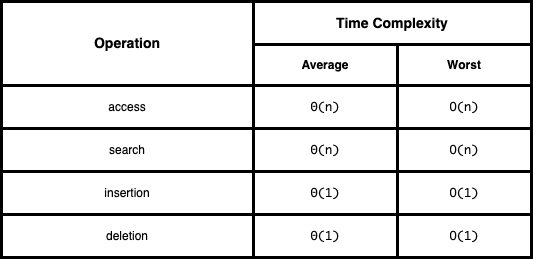

The diagram above was exported from draw.io. Its source (the exported page's mxGraphModel, read from the mxfile embedded in the PNG):
<mxGraphModel dx="1730" dy="822" grid="0" gridSize="10" guides="1" tooltips="1" connect="1" arrows="1" fold="1" page="0" pageScale="1" pageWidth="850" pageHeight="1100" math="0" shadow="0">
  <root>
    <mxCell id="0" />
    <mxCell id="1" parent="0" />
    <mxCell id="2" value="" style="shape=table;startSize=0;container=1;collapsible=0;childLayout=tableLayout;strokeWidth=3;shadow=0;rounded=1;swimlaneLine=1;" parent="1" vertex="1">
      <mxGeometry x="-533" y="-114" width="530" height="256" as="geometry" />
    </mxCell>
    <mxCell id="3" value="" style="shape=tableRow;horizontal=0;startSize=0;swimlaneHead=0;swimlaneBody=0;top=0;left=0;bottom=0;right=0;collapsible=0;dropTarget=0;fillColor=none;points=[[0,0.5],[1,0.5]];portConstraint=eastwest;shadow=0;fontSize=14;" parent="2" vertex="1">
      <mxGeometry width="530" height="43" as="geometry" />
    </mxCell>
    <mxCell id="4" value="&lt;b&gt;Operation&lt;/b&gt;" style="shape=partialRectangle;html=1;whiteSpace=wrap;connectable=0;overflow=hidden;fillColor=none;top=0;left=0;bottom=0;right=0;pointerEvents=1;shadow=0;fontSize=14;rowspan=2;colspan=1;" parent="3" vertex="1">
      <mxGeometry width="252" height="84" as="geometry">
        <mxRectangle width="252" height="43" as="alternateBounds" />
      </mxGeometry>
    </mxCell>
    <mxCell id="5" value="&lt;b style=&quot;font-size: 14px;&quot;&gt;Time Complexity&lt;/b&gt;" style="shape=partialRectangle;html=1;whiteSpace=wrap;connectable=0;overflow=hidden;fillColor=none;top=0;left=0;bottom=0;right=0;pointerEvents=1;rowspan=1;colspan=2;shadow=0;fontSize=14;" parent="3" vertex="1">
      <mxGeometry x="252" width="278" height="43" as="geometry">
        <mxRectangle width="144" height="43" as="alternateBounds" />
      </mxGeometry>
    </mxCell>
    <mxCell id="7" value="" style="shape=tableRow;horizontal=0;startSize=0;swimlaneHead=0;swimlaneBody=0;top=0;left=0;bottom=0;right=0;collapsible=0;dropTarget=0;fillColor=none;points=[[0,0.5],[1,0.5]];portConstraint=eastwest;shadow=0;" parent="2" vertex="1">
      <mxGeometry y="43" width="530" height="41" as="geometry" />
    </mxCell>
    <mxCell id="9" value="&lt;b&gt;Average&lt;/b&gt;" style="shape=partialRectangle;html=1;whiteSpace=wrap;connectable=0;overflow=hidden;fillColor=none;top=0;left=0;bottom=0;right=0;pointerEvents=1;shadow=0;" parent="7" vertex="1">
      <mxGeometry x="252" width="144" height="41" as="geometry">
        <mxRectangle width="144" height="41" as="alternateBounds" />
      </mxGeometry>
    </mxCell>
    <mxCell id="10" value="&lt;b&gt;Worst&lt;/b&gt;" style="shape=partialRectangle;html=1;whiteSpace=wrap;connectable=0;overflow=hidden;fillColor=none;top=0;left=0;bottom=0;right=0;pointerEvents=1;shadow=0;" parent="7" vertex="1">
      <mxGeometry x="396" width="134" height="41" as="geometry">
        <mxRectangle width="134" height="41" as="alternateBounds" />
      </mxGeometry>
    </mxCell>
    <mxCell id="11" value="" style="shape=tableRow;horizontal=0;startSize=0;swimlaneHead=0;swimlaneBody=0;top=0;left=0;bottom=0;right=0;collapsible=0;dropTarget=0;fillColor=none;points=[[0,0.5],[1,0.5]];portConstraint=eastwest;shadow=0;" parent="2" vertex="1">
      <mxGeometry y="84" width="530" height="43" as="geometry" />
    </mxCell>
    <mxCell id="12" value="access" style="shape=partialRectangle;html=1;whiteSpace=wrap;connectable=0;overflow=hidden;fillColor=none;top=0;left=0;bottom=0;right=0;pointerEvents=1;shadow=0;" parent="11" vertex="1">
      <mxGeometry width="252" height="43" as="geometry">
        <mxRectangle width="252" height="43" as="alternateBounds" />
      </mxGeometry>
    </mxCell>
    <mxCell id="13" value="&lt;span style=&quot;font-family: Monaco, Menlo, Consolas, &amp;quot;Courier New&amp;quot;, monospace; background-color: rgb(255, 255, 255);&quot;&gt;Θ(n)&lt;/span&gt;" style="shape=partialRectangle;html=1;whiteSpace=wrap;connectable=0;overflow=hidden;fillColor=none;top=0;left=0;bottom=0;right=0;pointerEvents=1;shadow=0;fontFamily=Helvetica;" parent="11" vertex="1">
      <mxGeometry x="252" width="144" height="43" as="geometry">
        <mxRectangle width="144" height="43" as="alternateBounds" />
      </mxGeometry>
    </mxCell>
    <mxCell id="14" value="&lt;span style=&quot;font-family: Monaco, Menlo, Consolas, &amp;quot;Courier New&amp;quot;, monospace; background-color: rgb(255, 255, 255);&quot;&gt;O(n)&lt;/span&gt;" style="shape=partialRectangle;html=1;whiteSpace=wrap;connectable=0;overflow=hidden;fillColor=none;top=0;left=0;bottom=0;right=0;pointerEvents=1;shadow=0;fontFamily=Helvetica;" parent="11" vertex="1">
      <mxGeometry x="396" width="134" height="43" as="geometry">
        <mxRectangle width="134" height="43" as="alternateBounds" />
      </mxGeometry>
    </mxCell>
    <mxCell id="28" style="shape=tableRow;horizontal=0;startSize=0;swimlaneHead=0;swimlaneBody=0;top=0;left=0;bottom=0;right=0;collapsible=0;dropTarget=0;fillColor=none;points=[[0,0.5],[1,0.5]];portConstraint=eastwest;shadow=0;" parent="2" vertex="1">
      <mxGeometry y="127" width="530" height="43" as="geometry" />
    </mxCell>
    <mxCell id="29" value="search" style="shape=partialRectangle;html=1;whiteSpace=wrap;connectable=0;overflow=hidden;fillColor=none;top=0;left=0;bottom=0;right=0;pointerEvents=1;shadow=0;" parent="28" vertex="1">
      <mxGeometry width="252" height="43" as="geometry">
        <mxRectangle width="252" height="43" as="alternateBounds" />
      </mxGeometry>
    </mxCell>
    <mxCell id="30" value="&lt;span style=&quot;font-family: Monaco, Menlo, Consolas, &amp;quot;Courier New&amp;quot;, monospace;&quot;&gt;Θ(n)&lt;/span&gt;" style="shape=partialRectangle;html=1;whiteSpace=wrap;connectable=0;overflow=hidden;fillColor=none;top=0;left=0;bottom=0;right=0;pointerEvents=1;shadow=0;fontFamily=Helvetica;" parent="28" vertex="1">
      <mxGeometry x="252" width="144" height="43" as="geometry">
        <mxRectangle width="144" height="43" as="alternateBounds" />
      </mxGeometry>
    </mxCell>
    <mxCell id="31" value="&lt;span style=&quot;font-family: Monaco, Menlo, Consolas, &amp;quot;Courier New&amp;quot;, monospace;&quot;&gt;O(n)&lt;/span&gt;" style="shape=partialRectangle;html=1;whiteSpace=wrap;connectable=0;overflow=hidden;fillColor=none;top=0;left=0;bottom=0;right=0;pointerEvents=1;shadow=0;fontFamily=Helvetica;" parent="28" vertex="1">
      <mxGeometry x="396" width="134" height="43" as="geometry">
        <mxRectangle width="134" height="43" as="alternateBounds" />
      </mxGeometry>
    </mxCell>
    <mxCell id="24" style="shape=tableRow;horizontal=0;startSize=0;swimlaneHead=0;swimlaneBody=0;top=0;left=0;bottom=0;right=0;collapsible=0;dropTarget=0;fillColor=none;points=[[0,0.5],[1,0.5]];portConstraint=eastwest;shadow=0;" parent="2" vertex="1">
      <mxGeometry y="170" width="530" height="43" as="geometry" />
    </mxCell>
    <mxCell id="25" value="insertion" style="shape=partialRectangle;html=1;whiteSpace=wrap;connectable=0;overflow=hidden;fillColor=none;top=0;left=0;bottom=0;right=0;pointerEvents=1;shadow=0;" parent="24" vertex="1">
      <mxGeometry width="252" height="43" as="geometry">
        <mxRectangle width="252" height="43" as="alternateBounds" />
      </mxGeometry>
    </mxCell>
    <mxCell id="26" value="&lt;span style=&quot;font-family: Monaco, Menlo, Consolas, &amp;quot;Courier New&amp;quot;, monospace;&quot;&gt;Θ(1)&lt;/span&gt;" style="shape=partialRectangle;html=1;whiteSpace=wrap;connectable=0;overflow=hidden;fillColor=none;top=0;left=0;bottom=0;right=0;pointerEvents=1;shadow=0;fontFamily=Helvetica;" parent="24" vertex="1">
      <mxGeometry x="252" width="144" height="43" as="geometry">
        <mxRectangle width="144" height="43" as="alternateBounds" />
      </mxGeometry>
    </mxCell>
    <mxCell id="27" value="&lt;span style=&quot;font-family: Monaco, Menlo, Consolas, &amp;quot;Courier New&amp;quot;, monospace;&quot;&gt;O(1)&lt;/span&gt;" style="shape=partialRectangle;html=1;whiteSpace=wrap;connectable=0;overflow=hidden;fillColor=none;top=0;left=0;bottom=0;right=0;pointerEvents=1;shadow=0;fontFamily=Helvetica;" parent="24" vertex="1">
      <mxGeometry x="396" width="134" height="43" as="geometry">
        <mxRectangle width="134" height="43" as="alternateBounds" />
      </mxGeometry>
    </mxCell>
    <mxCell id="20" style="shape=tableRow;horizontal=0;startSize=0;swimlaneHead=0;swimlaneBody=0;top=0;left=0;bottom=0;right=0;collapsible=0;dropTarget=0;fillColor=none;points=[[0,0.5],[1,0.5]];portConstraint=eastwest;shadow=0;" parent="2" vertex="1">
      <mxGeometry y="213" width="530" height="43" as="geometry" />
    </mxCell>
    <mxCell id="21" value="deletion" style="shape=partialRectangle;html=1;whiteSpace=wrap;connectable=0;overflow=hidden;fillColor=none;top=0;left=0;bottom=0;right=0;pointerEvents=1;shadow=0;" parent="20" vertex="1">
      <mxGeometry width="252" height="43" as="geometry">
        <mxRectangle width="252" height="43" as="alternateBounds" />
      </mxGeometry>
    </mxCell>
    <mxCell id="22" value="&lt;span style=&quot;font-family: Monaco, Menlo, Consolas, &amp;quot;Courier New&amp;quot;, monospace;&quot;&gt;Θ(1)&lt;/span&gt;" style="shape=partialRectangle;html=1;whiteSpace=wrap;connectable=0;overflow=hidden;fillColor=none;top=0;left=0;bottom=0;right=0;pointerEvents=1;shadow=0;fontFamily=Helvetica;" parent="20" vertex="1">
      <mxGeometry x="252" width="144" height="43" as="geometry">
        <mxRectangle width="144" height="43" as="alternateBounds" />
      </mxGeometry>
    </mxCell>
    <mxCell id="23" value="&lt;span style=&quot;font-family: Monaco, Menlo, Consolas, &amp;quot;Courier New&amp;quot;, monospace;&quot;&gt;O(1)&lt;/span&gt;" style="shape=partialRectangle;html=1;whiteSpace=wrap;connectable=0;overflow=hidden;fillColor=none;top=0;left=0;bottom=0;right=0;pointerEvents=1;shadow=0;fontFamily=Helvetica;" parent="20" vertex="1">
      <mxGeometry x="396" width="134" height="43" as="geometry">
        <mxRectangle width="134" height="43" as="alternateBounds" />
      </mxGeometry>
    </mxCell>
  </root>
</mxGraphModel>